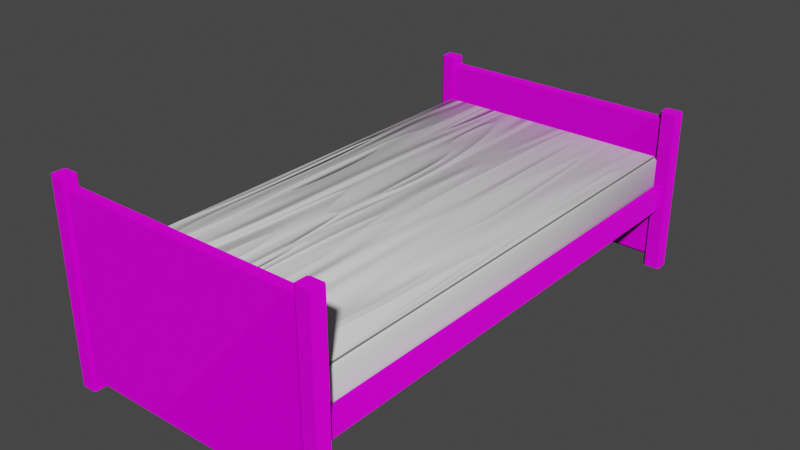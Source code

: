 # Source: beeeeeeed_2.blend  (saved by Blender 3.4.6; exported with 4.5.12 LTS)
import bpy
from mathutils import Matrix  # noqa: F401  (used for matrix-valued properties, if any)

bpy.ops.wm.read_factory_settings(use_empty=True)
scene = bpy.context.scene
scene.name = 'Scene'

# ---- images (referenced by path relative to the original .blend; pixels are not part of the script)
import os
ASSET_DIR = os.environ.get("B2B_ASSET_DIR", "")  # directory of the original .blend (textures are referenced by path, not embedded)
HERE = os.path.dirname(os.path.abspath(__file__))  # packed textures are extracted next to this script under _unpacked/

def load_image(name, relpath, width, height, colorspace="sRGB"):
    """Load a texture the original file referenced (path relative to the .blend, or extracted next to this script)."""
    p = next((c for c in (os.path.join(HERE, relpath), os.path.join(ASSET_DIR, relpath)) if relpath and os.path.exists(c)), "")
    if p:
        img = bpy.data.images.load(p, check_existing=True)
        img.name = name
    else:  # same state as the original file: an image datablock whose file is absent (Cycles renders it pink)
        img = bpy.data.images.new(name, width, height)
        img.source = "FILE"
        img.filepath = "//" + (relpath or name)
    img.colorspace_settings.name = colorspace
    return img
img_untitled_001 = load_image('Untitled.001', 'wood texture.png', 1024, 1024, 'sRGB')
img_wood_normal_png = load_image('wood normal.png', 'wood normal.png', 1024, 1024, 'Non-Color')
img_untitled = load_image('Untitled', 'matress normal.png', 1024, 1024, 'sRGB')

# ---- materials (node trees are filled in below, after node groups)
mat_material = bpy.data.materials.new('Material')
mat_material_001 = bpy.data.materials.new('Material.001')

# ---- node groups
ng_auto_smooth = bpy.data.node_groups.new('Auto Smooth', 'GeometryNodeTree')
_s = ng_auto_smooth.interface.new_socket(name='Geometry', in_out='OUTPUT', socket_type='NodeSocketGeometry')
_s = ng_auto_smooth.interface.new_socket(name='Geometry', in_out='INPUT', socket_type='NodeSocketGeometry')
_s = ng_auto_smooth.interface.new_socket(name='Angle', in_out='INPUT', socket_type='NodeSocketFloat')
_s.subtype = 'ANGLE'
_s.min_value = 0.0
_s.max_value = 3.142
ng_auto_smooth.is_modifier = True
_N = ng_auto_smooth.nodes; _L = ng_auto_smooth.links
n0 = _N.new('NodeGroupOutput'); n0.name = 'Group Output'; n0.location = (480, -100)
n1 = _N.new('NodeGroupInput'); n1.name = 'Group Input'; n1.location = (-420, -300)
n2 = _N.new('NodeGroupInput'); n2.name = 'Group Input.001'; n2.location = (-60, -100)
n3 = _N.new('GeometryNodeSetShadeSmooth'); n3.name = 'Set Shade Smooth'; n3.location = (120, -100)
n3.domain = 'EDGE'
n4 = _N.new('GeometryNodeSetShadeSmooth'); n4.name = 'Set Shade Smooth.001'; n4.location = (300, -100)
n5 = _N.new('GeometryNodeInputMeshEdgeAngle'); n5.name = 'Edge Angle'; n5.location = (-420, -220)
n6 = _N.new('GeometryNodeInputEdgeSmooth'); n6.name = 'Is Edge Smooth'; n6.location = (-60, -160)
n7 = _N.new('GeometryNodeInputShadeSmooth'); n7.name = 'Is Face Smooth'; n7.location = (-240, -340)
n8 = _N.new('FunctionNodeBooleanMath'); n8.name = 'Boolean Math'; n8.location = (-60, -220)
n9 = _N.new('FunctionNodeCompare'); n9.name = 'Compare'; n9.location = (-240, -180)
n9.operation = 'LESS_EQUAL'
_L.new(n5.outputs[0], n9.inputs[0])
_L.new(n4.outputs[0], n0.inputs[0])
_L.new(n1.outputs[1], n9.inputs[1])
_L.new(n9.outputs[0], n8.inputs[0])
_L.new(n7.outputs[0], n8.inputs[1])
_L.new(n2.outputs[0], n3.inputs[0])
_L.new(n6.outputs[0], n3.inputs[1])
_L.new(n3.outputs[0], n4.inputs[0])
_L.new(n8.outputs[0], n3.inputs[2])
n0.is_active_output = True

# ---- material node trees
mat_material.use_nodes = True; mat_material.node_tree.nodes.clear()
_N = mat_material.node_tree.nodes; _L = mat_material.node_tree.links
n0 = _N.new('ShaderNodeOutputMaterial'); n0.name = 'Material Output'; n0.location = (1795, 280)
n1 = _N.new('ShaderNodeBsdfPrincipled'); n1.name = 'Principled BSDF'; n1.location = (1484, 281)
n1.distribution = 'GGX'
n1.subsurface_method = 'RANDOM_WALK_SKIN'
n1.inputs[2].default_value = 0.0
n1.inputs[3].default_value = 1.45
n1.inputs[13].default_value = 0.2591
n1.inputs[27].default_value = (0.0, 0.0, 0.0, 1.0)
n1.inputs[28].default_value = 1.0
n2 = _N.new('ShaderNodeTexImage'); n2.name = 'Image Texture'; n2.location = (1920, 55)
n2.image = img_untitled_001
n3 = _N.new('ShaderNodeTexImage'); n3.name = 'Image Texture.001'; n3.location = (1940, -240)
n3.image = img_wood_normal_png
n4 = _N.new('ShaderNodeUVMap'); n4.name = 'UV Map'; n4.location = (-737, 132)
n5 = _N.new('ShaderNodeMapping'); n5.name = 'Mapping'; n5.location = (-507, 180)
n5.inputs[3].default_value = (1.0, 0.25, 1.0)
n6 = _N.new('NodeReroute'); n6.name = 'Reroute'; n6.location = (200, 180)
n6.width = 16
n7 = _N.new('ShaderNodeTexNoise'); n7.name = 'Noise Texture'; n7.location = (-492, 429)
n8 = _N.new('ShaderNodeTexWave'); n8.name = 'Wave Texture'; n8.location = (-287, 233)
n8.inputs[1].default_value = 15.2
n8.inputs[2].default_value = 1.8
n8.inputs[3].default_value = 11.0
n8.inputs[4].default_value = 7.4
n8.inputs[5].default_value = 0.4385
n9 = _N.new('ShaderNodeTexWave'); n9.name = 'Wave Texture.001'; n9.location = (-280, -100)
n9.inputs[1].default_value = 93.9
n9.inputs[2].default_value = 7.1
n9.inputs[3].default_value = 12.1
n9.inputs[4].default_value = -3.3
n9.inputs[5].default_value = 0.4538
n9.inputs[6].default_value = 5.1
n10 = _N.new('ShaderNodeValToRGB'); n10.name = 'ColorRamp'; n10.location = (1006, 311)
n10.color_ramp.interpolation = 'B_SPLINE'
while len(n10.color_ramp.elements) > 1: n10.color_ramp.elements.remove(n10.color_ramp.elements[-1])
n10.color_ramp.elements[0].position = 0.9818; n10.color_ramp.elements[0].color = (0.1057, 0.05072, 0.01923, 1.0)
_e = n10.color_ramp.elements.new(1.0); _e.color = (0.1308, 0.06815, 0.02231, 1.0)
n11 = _N.new('ShaderNodeValToRGB'); n11.name = 'ColorRamp.001'; n11.location = (243, 22)
n11.color_ramp.interpolation = 'B_SPLINE'
while len(n11.color_ramp.elements) > 1: n11.color_ramp.elements.remove(n11.color_ramp.elements[-1])
n11.color_ramp.elements[0].position = 0.4727; n11.color_ramp.elements[0].color = (1.0, 1.0, 1.0, 1.0)
_e = n11.color_ramp.elements.new(0.9864); _e.color = (0.0, 0.0, 0.0, 1.0)
n12 = _N.new('ShaderNodeValToRGB'); n12.name = 'ColorRamp.002'; n12.location = (562, 187)
while len(n12.color_ramp.elements) > 1: n12.color_ramp.elements.remove(n12.color_ramp.elements[-1])
n12.color_ramp.elements[0].position = 0.0; n12.color_ramp.elements[0].color = (0.0, 0.0, 0.0, 1.0)
_e = n12.color_ramp.elements.new(0.3091); _e.color = (1.0, 1.0, 1.0, 1.0)
n13 = _N.new('ShaderNodeMix'); n13.name = 'Mix'; n13.location = (781, 38)
n13.data_type = 'RGBA'
n13.blend_type = 'MULTIPLY'
n13.inputs[0].default_value = 0.008333
n14 = _N.new('ShaderNodeBump'); n14.name = 'Bump'; n14.location = (1044, -10)
n14.inputs[0].default_value = 0.1917
n14.inputs[1].default_value = 1.0
n14.inputs[2].default_value = 1.0
n15 = _N.new('ShaderNodeBevel'); n15.name = 'Bevel'; n15.location = (1247, -23)
_L.new(n5.outputs[0], n8.inputs[0])
_L.new(n4.outputs[0], n5.inputs[0])
_L.new(n6.outputs[0], n11.inputs[0])
_L.new(n8.outputs[0], n6.inputs[0])
_L.new(n7.outputs[0], n8.inputs[6])
_L.new(n11.outputs[0], n12.inputs[0])
_L.new(n12.outputs[0], n13.inputs[2])
_L.new(n11.outputs[0], n13.inputs[3])
_L.new(n12.outputs[0], n13.inputs[6])
_L.new(n13.outputs[2], n14.inputs[3])
_L.new(n5.outputs[0], n9.inputs[0])
_L.new(n9.outputs[0], n13.inputs[7])
_L.new(n13.outputs[2], n10.inputs[0])
_L.new(n14.outputs[0], n15.inputs[1])
_L.new(n1.outputs[0], n0.inputs[0])
_L.new(n2.outputs[0], n1.inputs[0])
_L.new(n3.outputs[0], n1.inputs[5])
n0.is_active_output = True
mat_material_001.use_nodes = True; mat_material_001.node_tree.nodes.clear()
_N = mat_material_001.node_tree.nodes; _L = mat_material_001.node_tree.links
n0 = _N.new('ShaderNodeTexNoise'); n0.name = 'Noise Texture.001'; n0.location = (-212, -20)
n0.noise_dimensions = '4D'
n0.inputs[2].default_value = 1.4
n0.inputs[4].default_value = 0.0
n0.inputs[8].default_value = -1.9
n1 = _N.new('ShaderNodeTexVoronoi'); n1.name = 'Voronoi Texture'; n1.location = (226, 226)
n2 = _N.new('ShaderNodeMix'); n2.name = 'Mix'; n2.location = (12, 195)
n2.inputs[0].default_value = 0.775
n3 = _N.new('NodeReroute'); n3.name = 'Reroute'; n3.location = (-326, -15)
n3.width = 16
n3.socket_idname = 'NodeSocketVector'
n4 = _N.new('ShaderNodeTexCoord'); n4.name = 'Texture Coordinate'; n4.location = (-774, 22)
n5 = _N.new('ShaderNodeTexNoise'); n5.name = 'Noise Texture'; n5.location = (-212, 229)
n5.noise_dimensions = '4D'
n5.inputs[1].default_value = 0.3
n5.inputs[2].default_value = 0.6
n5.inputs[4].default_value = 0.0
n5.inputs[8].default_value = 4.2
n6 = _N.new('ShaderNodeMapping'); n6.name = 'Mapping'; n6.location = (-554, 47)
n6.inputs[3].default_value = (1.0, -0.1, 3.7)
n7 = _N.new('ShaderNodeBump'); n7.name = 'Bump'; n7.location = (2431, 61)
n7.inputs[1].default_value = 1.0
n7.inputs[2].default_value = 1.0
n8 = _N.new('ShaderNodeValToRGB'); n8.name = 'ColorRamp'; n8.location = (464, 252)
n8.color_ramp.interpolation = 'B_SPLINE'
while len(n8.color_ramp.elements) > 1: n8.color_ramp.elements.remove(n8.color_ramp.elements[-1])
n8.color_ramp.elements[0].position = 0.0; n8.color_ramp.elements[0].color = (0.2914, 0.2914, 0.2914, 1.0)
_e = n8.color_ramp.elements.new(1.0); _e.color = (1.0, 1.0, 1.0, 1.0)
n9 = _N.new('ShaderNodeBevel'); n9.name = 'Bevel.001'; n9.location = (691, -203)
n9.samples = 2
n9.inputs[0].default_value = 0.001
n10 = _N.new('ShaderNodeMix'); n10.name = 'Mix.001'; n10.location = (967, -222)
n10.data_type = 'RGBA'
n10.blend_type = 'DIFFERENCE'
n10.inputs[0].default_value = 1.0
n11 = _N.new('ShaderNodeBevel'); n11.name = 'Bevel'; n11.location = (705, -46)
n11.inputs[0].default_value = 0.65
n12 = _N.new('ShaderNodeSeparateColor'); n12.name = 'Separate Color'; n12.location = (1187, -153)
n13 = _N.new('NodeReroute'); n13.name = 'Reroute.001'; n13.location = (2343, 90)
n13.width = 16
n13.socket_idname = 'NodeSocketFloat'
n14 = _N.new('ShaderNodeInvert'); n14.name = 'Invert'; n14.location = (1698, -79)
n15 = _N.new('ShaderNodeOutputMaterial'); n15.name = 'Material Output'; n15.location = (3402, 289)
n16 = _N.new('ShaderNodeMath'); n16.name = 'Math'; n16.location = (2138, 275)
n16.operation = 'MULTIPLY'
n17 = _N.new('ShaderNodeTexImage'); n17.name = 'Image Texture'; n17.location = (2160, 619)
n17.image = img_untitled
n18 = _N.new('ShaderNodeNewGeometry'); n18.name = 'Geometry'; n18.location = (2080, -49)
n19 = _N.new('ShaderNodeValToRGB'); n19.name = 'ColorRamp.001'; n19.location = (1407, 43)
while len(n19.color_ramp.elements) > 1: n19.color_ramp.elements.remove(n19.color_ramp.elements[-1])
n19.color_ramp.elements[0].position = 0.09545; n19.color_ramp.elements[0].color = (0.0, 0.0, 0.0, 1.0)
_e = n19.color_ramp.elements.new(0.1591); _e.color = (1.0, 1.0, 1.0, 1.0)
n20 = _N.new('ShaderNodeMath'); n20.name = 'Math.001'; n20.location = (1918, 130)
n20.operation = 'MULTIPLY'
n20.inputs[1].default_value = 5.0
n21 = _N.new('ShaderNodeMath'); n21.name = 'Math.002'; n21.location = (2300, -185)
n21.operation = 'MULTIPLY'
n21.inputs[1].default_value = 0.81
n22 = _N.new('ShaderNodeValToRGB'); n22.name = 'ColorRamp.002'; n22.location = (2490, -117)
while len(n22.color_ramp.elements) > 1: n22.color_ramp.elements.remove(n22.color_ramp.elements[-1])
n22.color_ramp.elements[0].position = 0.5; n22.color_ramp.elements[0].color = (0.0, 0.0, 0.0, 1.0)
_e = n22.color_ramp.elements.new(0.5); _e.color = (1.0, 1.0, 1.0, 1.0)
n23 = _N.new('ShaderNodeBsdfPrincipled'); n23.name = 'Principled BSDF'; n23.location = (3045, 328)
n23.distribution = 'GGX'
n23.subsurface_method = 'RANDOM_WALK_SKIN'
n23.inputs[3].default_value = 1.45
n23.inputs[27].default_value = (0.0, 0.0, 0.0, 1.0)
n23.inputs[28].default_value = 1.0
_L.new(n5.outputs[0], n2.inputs[2])
_L.new(n0.outputs[0], n2.inputs[3])
_L.new(n2.outputs[0], n1.inputs[2])
_L.new(n1.outputs[0], n8.inputs[0])
_L.new(n13.outputs[0], n7.inputs[3])
_L.new(n7.outputs[0], n23.inputs[5])
_L.new(n3.outputs[0], n5.inputs[0])
_L.new(n3.outputs[0], n0.inputs[0])
_L.new(n3.outputs[0], n1.inputs[0])
_L.new(n6.outputs[0], n3.inputs[0])
_L.new(n4.outputs[3], n6.inputs[0])
_L.new(n11.outputs[0], n10.inputs[6])
_L.new(n9.outputs[0], n10.inputs[7])
_L.new(n10.outputs[2], n12.inputs[0])
_L.new(n12.outputs[2], n19.inputs[0])
_L.new(n19.outputs[0], n14.inputs[1])
_L.new(n8.outputs[0], n16.inputs[0])
_L.new(n16.outputs[0], n13.inputs[0])
_L.new(n14.outputs[0], n20.inputs[0])
_L.new(n21.outputs[0], n22.inputs[0])
_L.new(n18.outputs[7], n21.inputs[0])
_L.new(n22.outputs[0], n16.inputs[1])
_L.new(n23.outputs[0], n15.inputs[0])
n15.is_active_output = True

# ---- world
world_world = bpy.data.worlds.new('World'); scene.world = world_world
world_world.use_nodes = True; world_world.node_tree.nodes.clear()
_N = world_world.node_tree.nodes; _L = world_world.node_tree.links
n0 = _N.new('ShaderNodeOutputWorld'); n0.name = 'World Output'; n0.location = (300, 300)
n1 = _N.new('ShaderNodeBackground'); n1.name = 'Background'; n1.location = (10, 300)
n1.inputs[0].default_value = (0.05088, 0.05088, 0.05088, 1.0)
_L.new(n1.outputs[0], n0.inputs[0])
n0.is_active_output = True
world_world.color = (0.05088, 0.05088, 0.05088)
world_world.use_sun_shadow = False
world_world.sun_shadow_jitter_overblur = 0.0

# ---- meshes
me_cube_002 = bpy.data.meshes.new('Cube.002')
me_cube_002.from_pydata([(1.899, 3.611, 1.252), (1.899, 3.611, 1.111), (1.899, 3.611, 1.354), (2.003, 3.611, 1.354), (1.899, 3.611, 1.011), (2.003, 3.611, 1.011), (-1.899, 3.611, 1.252), (-1.899, 3.611, 1.111), (-2.003, 3.611, 1.252), (-2.003, 3.611, 1.111), (-1.899, 3.611, 1.354), (-2.003, 3.611, 1.354), (-1.899, 3.611, 1.011), (-2.003, 3.611, 1.011), (1.899, -3.613, 1.252), (1.899, -3.613, 1.111), (1.899, -3.613, 1.354), (2.003, -3.613, 1.354), (1.899, -3.613, 1.011), (2.003, -3.613, 1.011), (-1.899, -3.613, 1.252), (-1.899, -3.613, 1.111), (-2.003, -3.613, 1.252), (-2.003, -3.613, 1.111), (-1.899, -3.613, 1.354), (-2.003, -3.613, 1.354), (-1.899, -3.613, 1.011), (-2.003, -3.613, 1.011)], [], [(21, 7, 1, 15), (19, 5, 3, 17), (16, 17, 3, 2), (14, 16, 2, 0), (5, 19, 18, 4), (4, 18, 15, 1), (13, 27, 23, 22, 25, 11, 8, 9), (24, 10, 11, 25), (20, 6, 10, 24), (12, 26, 27, 13), (7, 21, 26, 12), (20, 14, 0, 6)])
_uv = me_cube_002.uv_layers.new(name='UVMap')
_uv.uv.foreach_set('vector', [0.9137, 0.1558, 0.9137, 0.9465, 0.4981, 0.9465, 0.4981, 0.1558, 0.4758, 0.1558, 0.4758, 0.9465, 0.4382, 0.9465, 0.4382, 0.1558, 0.4268, 0.1558, 0.4382, 0.1558, 0.4382, 0.9465, 0.4268, 0.9465, 0.4156, 0.1558, 0.4268, 0.1558, 0.4268, 0.9465, 0.4156, 0.9465, 0.4758, 0.9465, 0.4758, 0.1558, 0.4872, 0.1558, 0.4872, 0.9465, 0.4872, 0.9465, 0.4872, 0.1558, 0.4981, 0.1558, 0.4981, 0.9465, 0.936, 0.9465, 0.936, 0.1558, 0.9469, 0.1558, 0.9624, 0.1558, 0.9736, 0.1558, 0.9736, 0.9465, 0.9624, 0.9465, 0.9469, 0.9465, 0.985, 0.1558, 0.985, 0.9465, 0.9736, 0.9465, 0.9736, 0.1558, 0.9962, 0.1558, 0.9962, 0.9465, 0.985, 0.9465, 0.985, 0.1558, 0.9246, 0.9465, 0.9246, 0.1558, 0.936, 0.1558, 0.936, 0.9465, 0.9137, 0.9465, 0.9137, 0.1558, 0.9246, 0.1558, 0.9246, 0.9465, 2.384e-07, 0.1558, 0.4156, 0.1558, 0.4156, 0.9465, 2.98e-08, 0.9465])
me_cube_002.materials.append(mat_material)
me_cube_002.update()
me_cube_003 = bpy.data.meshes.new('Cube.003')
me_cube_003.from_pydata([(2.082, 3.894, 0.00231), (2.052, 3.87, 0.00231), (2.052, 3.87, 2.471), (2.082, 3.894, 2.471), (2.052, 4.087, 0.00231), (2.082, 4.063, 0.00231), (2.082, 4.063, 2.471), (2.052, 4.087, 2.471), (1.857, 4.087, 0.00231), (1.827, 4.063, 0.00231), (1.857, 3.87, 0.00231), (1.827, 3.894, 0.00231), (1.857, 3.87, 2.471), (1.827, 3.894, 2.471), (1.857, 4.087, 2.471), (1.827, 4.063, 2.471), (1.827, 3.909, 0.1926), (1.827, 3.933, 0.1632), (1.827, 3.906, 0.134), (1.827, 3.933, 2.356), (1.827, 3.909, 2.326), (1.827, 3.905, 2.385), (1.827, 4.024, 0.1632), (1.827, 4.048, 0.1926), (1.827, 4.051, 0.134), (1.827, 4.048, 2.326), (1.827, 4.024, 2.356), (1.827, 4.052, 2.385), (-2.082, 3.894, 0.00231), (-2.052, 3.87, 0.00231), (-2.052, 3.87, 2.471), (-2.082, 3.894, 2.471), (-2.052, 4.087, 0.00231), (-2.082, 4.063, 0.00231), (-2.082, 4.063, 2.471), (-2.052, 4.087, 2.471), (-1.857, 4.087, 0.00231), (-1.827, 4.063, 0.00231), (-1.857, 3.87, 0.00231), (-1.827, 3.894, 0.00231), (-1.857, 3.87, 2.471), (-1.827, 3.894, 2.471), (-1.857, 4.087, 2.471), (-1.827, 4.063, 2.471), (-1.827, 3.909, 0.1926), (-1.827, 3.933, 0.1632), (-1.827, 3.906, 0.134), (-1.827, 3.933, 2.356), (-1.827, 3.909, 2.326), (-1.827, 3.905, 2.385), (-1.827, 4.024, 0.1632), (-1.827, 4.048, 0.1926), (-1.827, 4.051, 0.134), (-1.827, 4.048, 2.326), (-1.827, 4.024, 2.356), (-1.827, 4.052, 2.385)], [], [(1, 2, 12, 10), (6, 7, 14, 15, 13, 12, 2, 3), (5, 6, 3, 0), (8, 14, 7, 4), (53, 54, 26, 25), (47, 19, 26, 54), (14, 8, 9, 15), (16, 18, 11, 13, 21, 20), (9, 24, 23, 25, 27, 15), (15, 27, 26, 19, 21, 13), (10, 12, 13, 11), (11, 18, 17, 22, 24, 9), (6, 5, 4, 7), (2, 1, 0, 3), (53, 25, 23, 51), (16, 17, 18), (19, 20, 21), (22, 23, 24), (25, 26, 27), (19, 47, 48, 20), (44, 45, 17, 16), (22, 50, 51, 23), (50, 22, 17, 45), (44, 16, 20, 48), (29, 38, 40, 30), (34, 31, 30, 40, 41, 43, 42, 35), (33, 28, 31, 34), (36, 32, 35, 42), (42, 43, 37, 36), (44, 48, 49, 41, 39, 46), (37, 43, 55, 53, 51, 52), (43, 41, 49, 47, 54, 55), (38, 39, 41, 40), (39, 37, 52, 50, 45, 46), (34, 35, 32, 33), (30, 31, 28, 29), (44, 46, 45), (47, 49, 48), (50, 52, 51), (53, 55, 54)])
_uv = me_cube_003.uv_layers.new(name='UVMap')
_uv.uv.foreach_set('vector', [0.6887, 1.192e-07, 0.6887, 0.4595, 0.6523, 0.4595, 0.6523, 1.192e-07, 0.7288, 0.4638, 0.7344, 0.4595, 0.7707, 0.4595, 0.7763, 0.4638, 0.7763, 0.4953, 0.7707, 0.4997, 0.7344, 0.4997, 0.7288, 0.4953, 0.7273, 5.96e-08, 0.7273, 0.4595, 0.6958, 0.4595, 0.6958, 1.192e-07, 0.7707, 0.0, 0.7707, 0.4595, 0.7344, 0.4595, 0.7344, 5.96e-08, 0.3381, 0.9999, 0.3327, 0.9999, 0.3325, 0.4718, 0.338, 0.4718, 0.3194, 0.9999, 0.3193, 0.4719, 0.3325, 0.4718, 0.3327, 0.9999, 0.7707, 0.4595, 0.7707, 0.0, 0.7778, 0.0, 0.7778, 0.4595, 0.8065, 0.03541, 0.807, 0.0245, 0.8093, 0.0, 0.8093, 0.4595, 0.8072, 0.4433, 0.8065, 0.4325, 0.7778, 0.0, 0.7801, 0.0245, 0.7806, 0.03541, 0.7806, 0.4325, 0.7799, 0.4433, 0.7778, 0.4595, 0.7778, 0.4595, 0.7799, 0.4433, 0.785, 0.4379, 0.8021, 0.4379, 0.8072, 0.4433, 0.8093, 0.4595, 0.8164, 0.0, 0.8164, 0.4595, 0.8093, 0.4595, 0.8093, 0.0, 0.8093, 0.0, 0.807, 0.0245, 0.8021, 0.02994, 0.785, 0.02994, 0.7801, 0.0245, 0.7778, 0.0, 0.7273, 0.4595, 0.7273, 5.96e-08, 0.7344, 5.96e-08, 0.7344, 0.4595, 0.6887, 0.4595, 0.6887, 1.192e-07, 0.6958, 1.192e-07, 0.6958, 0.4595, 0.3381, 0.9999, 0.338, 0.4718, 0.6463, 0.4718, 0.6465, 0.9998, 0.8065, 0.03541, 0.8021, 0.02994, 0.807, 0.0245, 0.8021, 0.4379, 0.8065, 0.4325, 0.8072, 0.4433, 0.785, 0.02994, 0.7806, 0.03541, 0.7801, 0.0245, 0.7806, 0.4325, 0.785, 0.4379, 0.7799, 0.4433, 0.3193, 0.4719, 0.3194, 0.9999, 0.314, 0.9999, 0.3138, 0.4719, 0.005635, 1.0, 0.0001648, 1.0, 0.0, 0.472, 0.00547, 0.472, 0.6518, 0.4717, 0.6519, 0.9998, 0.6465, 0.9998, 0.6463, 0.4718, 0.6519, 0.9998, 0.6518, 0.4717, 0.665, 0.4717, 0.6652, 0.9998, 0.005635, 1.0, 0.00547, 0.472, 0.3138, 0.4719, 0.314, 0.9999, 0.8723, 0.4999, 0.8359, 0.4999, 0.8359, 0.0404, 0.8723, 0.0404, 0.9124, 0.03602, 0.9124, 0.00452, 0.918, 0.0001338, 0.9543, 0.0001335, 0.9599, 0.00452, 0.9599, 0.03602, 0.9543, 0.0404, 0.918, 0.0404, 0.9109, 0.4999, 0.8794, 0.4999, 0.8794, 0.0404, 0.9109, 0.0404, 0.9543, 0.4999, 0.918, 0.4999, 0.918, 0.0404, 0.9543, 0.0404, 0.9543, 0.0404, 0.9614, 0.0404, 0.9614, 0.4999, 0.9543, 0.4999, 0.9901, 0.4645, 0.9901, 0.0674, 0.9908, 0.05652, 0.9929, 0.0404, 0.9929, 0.4999, 0.9906, 0.4754, 0.9614, 0.4999, 0.9614, 0.0404, 0.9635, 0.05652, 0.9642, 0.0674, 0.9642, 0.4645, 0.9637, 0.4754, 0.9614, 0.0404, 0.9929, 0.0404, 0.9908, 0.05652, 0.9857, 0.06193, 0.9686, 0.06193, 0.9635, 0.05652, 1.0, 0.4999, 0.9929, 0.4999, 0.9929, 0.0404, 1.0, 0.0404, 0.9929, 0.4999, 0.9614, 0.4999, 0.9637, 0.4754, 0.9686, 0.4699, 0.9857, 0.4699, 0.9906, 0.4754, 0.9109, 0.0404, 0.918, 0.0404, 0.918, 0.4999, 0.9109, 0.4999, 0.8723, 0.0404, 0.8794, 0.0404, 0.8794, 0.4999, 0.8723, 0.4999, 0.9901, 0.4645, 0.9906, 0.4754, 0.9857, 0.4699, 0.9857, 0.06193, 0.9908, 0.05652, 0.9901, 0.0674, 0.9686, 0.4699, 0.9637, 0.4754, 0.9642, 0.4645, 0.9642, 0.0674, 0.9635, 0.05652, 0.9686, 0.06193])
me_cube_003.materials.append(mat_material)
me_cube_003.update()
me_cube_004 = bpy.data.meshes.new('Cube.004')
me_cube_004.from_pydata([(2.082, -3.894, 0.00231), (2.052, -3.871, 0.00231), (2.052, -3.871, 2.941), (2.082, -3.894, 2.941), (2.052, -4.087, 0.00231), (2.082, -4.064, 0.00231), (2.082, -4.064, 2.941), (2.052, -4.087, 2.941), (1.857, -4.087, 0.00231), (1.827, -4.064, 0.00231), (1.857, -3.871, 0.00231), (1.827, -3.894, 0.00231), (1.857, -3.871, 2.941), (1.827, -3.894, 2.941), (1.857, -4.087, 2.941), (1.827, -4.064, 2.941), (1.827, -3.909, 0.1926), (1.827, -3.933, 0.1632), (1.827, -3.907, 0.134), (1.827, -3.933, 2.826), (1.827, -3.909, 2.796), (1.827, -3.906, 2.855), (1.827, -4.025, 0.1632), (1.827, -4.049, 0.1926), (1.827, -4.051, 0.134), (1.827, -4.049, 2.796), (1.827, -4.025, 2.826), (1.827, -4.052, 2.855), (-2.082, -3.894, 0.00231), (-2.052, -3.871, 0.00231), (-2.052, -3.871, 2.941), (-2.082, -3.894, 2.941), (-2.052, -4.087, 0.00231), (-2.082, -4.064, 0.00231), (-2.082, -4.064, 2.941), (-2.052, -4.087, 2.941), (-1.857, -4.087, 0.00231), (-1.827, -4.064, 0.00231), (-1.857, -3.871, 0.00231), (-1.827, -3.894, 0.00231), (-1.857, -3.871, 2.941), (-1.827, -3.894, 2.941), (-1.857, -4.087, 2.941), (-1.827, -4.064, 2.941), (-1.827, -3.909, 0.1926), (-1.827, -3.933, 0.1632), (-1.827, -3.907, 0.134), (-1.827, -3.933, 2.826), (-1.827, -3.909, 2.796), (-1.827, -3.906, 2.855), (-1.827, -4.025, 0.1632), (-1.827, -4.049, 0.1926), (-1.827, -4.051, 0.134), (-1.827, -4.049, 2.796), (-1.827, -4.025, 2.826), (-1.827, -4.052, 2.855)], [], [(1, 10, 12, 2), (6, 3, 2, 12, 13, 15, 14, 7), (5, 0, 3, 6), (8, 4, 7, 14), (53, 25, 26, 54), (47, 54, 26, 19), (14, 15, 9, 8), (16, 20, 21, 13, 11, 18), (9, 15, 27, 25, 23, 24), (15, 13, 21, 19, 26, 27), (10, 11, 13, 12), (11, 9, 24, 22, 17, 18), (6, 7, 4, 5), (2, 3, 0, 1), (53, 51, 23, 25), (16, 18, 17), (19, 21, 20), (22, 24, 23), (25, 27, 26), (20, 48, 47, 19), (44, 16, 17, 45), (23, 51, 50, 22), (50, 45, 17, 22), (44, 48, 20, 16), (29, 30, 40, 38), (34, 35, 42, 43, 41, 40, 30, 31), (33, 34, 31, 28), (36, 42, 35, 32), (42, 36, 37, 43), (44, 46, 39, 41, 49, 48), (37, 52, 51, 53, 55, 43), (43, 55, 54, 47, 49, 41), (38, 40, 41, 39), (39, 46, 45, 50, 52, 37), (34, 33, 32, 35), (30, 29, 28, 31), (44, 45, 46), (47, 48, 49), (50, 51, 52), (53, 54, 55)])
_uv = me_cube_004.uv_layers.new(name='UVMap')
_uv.uv.foreach_set('vector', [0.8066, 1.341e-07, 0.8359, 1.341e-07, 0.8359, 0.4403, 0.8066, 0.4403, 0.8022, 0.4691, 0.8022, 0.4438, 0.8066, 0.4403, 0.8359, 0.4403, 0.8404, 0.4438, 0.8404, 0.4691, 0.8359, 0.4727, 0.8066, 0.4727, 0.7756, 1.341e-07, 0.8009, 1.341e-07, 0.8009, 0.4403, 0.7756, 0.4403, 0.7406, 1.341e-07, 0.7699, 1.341e-07, 0.7699, 0.4403, 0.7406, 0.4403, 0.4055, 0.4725, 0.4055, 1.0, 0.4, 1.0, 0.4, 0.4725, 0.3868, 0.4725, 0.4, 0.4725, 0.4, 1.0, 0.3868, 1.0, 0.7406, 0.4403, 0.7349, 0.4403, 0.7349, 1.341e-07, 0.7406, 1.341e-07, 0.8439, 0.0285, 0.8439, 0.4185, 0.8433, 0.4273, 0.8416, 0.4403, 0.8416, 1.788e-07, 0.8435, 0.01972, 0.867, 1.49e-08, 0.867, 0.4403, 0.8653, 0.4273, 0.8647, 0.4185, 0.8647, 0.0285, 0.8651, 0.01972, 0.867, 0.4403, 0.8416, 0.4403, 0.8433, 0.4273, 0.8474, 0.4229, 0.8612, 0.4229, 0.8653, 0.4273, 0.8359, 1.341e-07, 0.8416, 1.788e-07, 0.8416, 0.4403, 0.8359, 0.4403, 0.8416, 1.788e-07, 0.867, 1.49e-08, 0.8651, 0.01972, 0.8612, 0.0241, 0.8474, 0.0241, 0.8435, 0.01972, 0.7756, 0.4403, 0.7699, 0.4403, 0.7699, 1.341e-07, 0.7756, 1.341e-07, 0.8066, 0.4403, 0.8009, 0.4403, 0.8009, 1.341e-07, 0.8066, 1.341e-07, 0.4055, 0.4725, 0.7813, 0.4725, 0.7813, 1.0, 0.4055, 1.0, 0.8439, 0.0285, 0.8435, 0.01972, 0.8474, 0.0241, 0.8474, 0.4229, 0.8433, 0.4273, 0.8439, 0.4185, 0.8612, 0.0241, 0.8651, 0.01972, 0.8647, 0.0285, 0.8647, 0.4185, 0.8653, 0.4273, 0.8612, 0.4229, 0.3813, 1.0, 0.3813, 0.4725, 0.3868, 0.4725, 0.3868, 1.0, 0.005465, 0.4725, 0.005465, 1.0, 0.0, 1.0, 2.98e-08, 0.4725, 0.7813, 1.0, 0.7813, 0.4725, 0.7868, 0.4725, 0.7868, 1.0, 0.7868, 0.4725, 0.8, 0.4725, 0.8, 1.0, 0.7868, 1.0, 0.005465, 0.4725, 0.3813, 0.4725, 0.3813, 1.0, 0.005465, 1.0, 0.9275, 4.47e-08, 0.9275, 0.4403, 0.8983, 0.4403, 0.8983, 4.47e-08, 0.932, 0.4691, 0.9275, 0.4727, 0.8983, 0.4727, 0.8938, 0.4691, 0.8938, 0.4438, 0.8983, 0.4403, 0.9275, 0.4403, 0.932, 0.4438, 0.9586, 4.47e-08, 0.9586, 0.4403, 0.9332, 0.4403, 0.9332, 4.47e-08, 0.9936, 4.47e-08, 0.9936, 0.4403, 0.9643, 0.4403, 0.9643, 5.96e-08, 0.9936, 0.4403, 0.9936, 4.47e-08, 0.9993, 1.043e-07, 0.9993, 0.4403, 0.8903, 0.0285, 0.8907, 0.01972, 0.8926, 1.49e-08, 0.8926, 0.4403, 0.8909, 0.4273, 0.8903, 0.4185, 0.8672, 2.384e-07, 0.869, 0.01972, 0.8695, 0.0285, 0.8695, 0.4185, 0.8689, 0.4273, 0.8672, 0.4403, 0.8672, 0.4403, 0.8689, 0.4273, 0.873, 0.4229, 0.8867, 0.4229, 0.8909, 0.4273, 0.8926, 0.4403, 0.8983, 4.47e-08, 0.8983, 0.4403, 0.8926, 0.4403, 0.8926, 1.49e-08, 0.8926, 1.49e-08, 0.8907, 0.01972, 0.8867, 0.0241, 0.873, 0.0241, 0.869, 0.01972, 0.8672, 2.384e-07, 0.9586, 0.4403, 0.9586, 4.47e-08, 0.9643, 5.96e-08, 0.9643, 0.4403, 0.9275, 0.4403, 0.9275, 4.47e-08, 0.9332, 4.47e-08, 0.9332, 0.4403, 0.8903, 0.0285, 0.8867, 0.0241, 0.8907, 0.01972, 0.8867, 0.4229, 0.8903, 0.4185, 0.8909, 0.4273, 0.873, 0.0241, 0.8695, 0.0285, 0.869, 0.01972, 0.8695, 0.4185, 0.873, 0.4229, 0.8689, 0.4273])
me_cube_004.materials.append(mat_material)
me_cube_004.update()
me_cube_005 = bpy.data.meshes.new('Cube.005')
me_cube_005.from_pydata([(-1.832, -3.575, -0.9421), (-1.88, -3.534, -0.9421), (-1.832, -3.575, -0.4736), (-1.832, -3.534, -0.4238), (-1.88, -3.534, -0.4736), (-1.88, 3.519, -0.9421), (-1.832, 3.559, -0.9421), (-1.832, 3.519, -0.4238), (-1.832, 3.559, -0.4736), (-1.88, 3.519, -0.4736), (1.88, -3.534, -0.9421), (1.832, -3.575, -0.9421), (1.832, -3.534, -0.4238), (1.832, -3.575, -0.4736), (1.88, -3.534, -0.4736), (1.832, 3.559, -0.9421), (1.88, 3.519, -0.9421), (1.832, 3.519, -0.4238), (1.88, 3.519, -0.4736), (1.832, 3.559, -0.4736)], [], [(11, 13, 2, 0), (16, 18, 14, 10), (17, 7, 3, 12), (1, 4, 9, 5), (6, 8, 19, 15), (2, 3, 4), (7, 8, 9), (12, 13, 14), (17, 18, 19), (2, 4, 1, 0), (7, 9, 4, 3), (5, 9, 8, 6), (17, 19, 8, 7), (15, 19, 18, 16), (12, 14, 18, 17), (10, 14, 13, 11), (2, 13, 12, 3)])
me_cube_005.polygons.foreach_set('use_smooth', [True] * 17)
_uv = me_cube_005.uv_layers.new(name='UVMap')
_uv.uv.foreach_set('vector', [0.5176, 7.629e-05, 0.5176, 0.05778, 0.06629, 0.05778, 0.06629, 7.653e-05, 0.5838, 0.9343, 0.5261, 0.9343, 0.5261, 0.06568, 0.5838, 0.06568, 0.5176, 0.9343, 0.06629, 0.9343, 0.06629, 0.06568, 0.5176, 0.06568, 7.641e-05, 0.06568, 0.05778, 0.06568, 0.05778, 0.9343, 7.647e-05, 0.9343, 0.06629, 0.9999, 0.06629, 0.9422, 0.5176, 0.9422, 0.5176, 0.9999, 0.06187, 0.05913, 0.06629, 0.06568, 0.05778, 0.06568, 0.06629, 0.9343, 0.06187, 0.9409, 0.05778, 0.9343, 0.5176, 0.06568, 0.5176, 0.05778, 0.5247, 0.06091, 0.5176, 0.9343, 0.5247, 0.9391, 0.5176, 0.9422, 0.05778, 0.05796, 0.05778, 0.06568, 7.641e-05, 0.06568, 7.641e-05, 0.05796, 0.06629, 0.9343, 0.05778, 0.9343, 0.05778, 0.06568, 0.06629, 0.06568, 7.647e-05, 0.9343, 0.05778, 0.9343, 0.05778, 0.942, 7.647e-05, 0.942, 0.5176, 0.9343, 0.5176, 0.9422, 0.06629, 0.9422, 0.06629, 0.9343, 0.5176, 0.9999, 0.5176, 0.9422, 0.5253, 0.9422, 0.5253, 0.9999, 0.5176, 0.06568, 0.5261, 0.06568, 0.5261, 0.9343, 0.5176, 0.9343, 0.5253, 7.629e-05, 0.5253, 0.05778, 0.5176, 0.05778, 0.5176, 7.629e-05, 0.06629, 0.05778, 0.5176, 0.05778, 0.5176, 0.06568, 0.06629, 0.06568])
me_cube_005.materials.append(mat_material_001)
me_cube_005.update()

# ---- objects
ob_frame = bpy.data.objects.new('Frame', me_cube_002)
ob_leg = bpy.data.objects.new('Leg', me_cube_003)
ob_head = bpy.data.objects.new('Head', me_cube_004)
ob_matress = bpy.data.objects.new('Matress', me_cube_005)

# ---- transforms, parenting, visibility, modifiers, constraints
ob_frame.location = (0.0, 0.0005124, -0.1779)
ob_frame.scale = (1.32, 1.32, 1.32)
ob_leg.location = (0.0, -0.4016, -0.1779)
ob_leg.scale = (1.32, 1.32, 1.32)
ob_head.location = (0.0, 0.3942, -0.1779)
ob_head.scale = (1.32, 1.32, 1.32)
ob_matress.location = (0.0, 0.0005124, 2.757)
ob_matress.scale = (1.32, 1.32, 1.32)
_m = ob_matress.modifiers.new('Auto Smooth', 'NODES')
_m.node_group = ng_auto_smooth
_gi = [s.identifier for s in ng_auto_smooth.interface.items_tree if s.item_type == 'SOCKET' and s.in_out == 'INPUT']
_m[_gi[1]] = 0.9058  # Angle

# ---- collection membership
scene.collection.objects.link(ob_frame)
scene.collection.objects.link(ob_leg)
scene.collection.objects.link(ob_head)
scene.collection.objects.link(ob_matress)

# ---- scene / render settings (as saved in the file)
scene.frame_start = 1; scene.frame_end = 250; scene.frame_set(1)
scene.render.engine = 'CYCLES'
scene.cycles.sampling_pattern = 'TABULATED_SOBOL'
scene.cycles.use_light_tree = False
scene.view_settings.view_transform = 'Filmic'
bpy.context.view_layer.update()

# ---- added for rendering (the .blend has no active camera and no usable light): camera, sun
cam_auto = bpy.data.cameras.new('AutoCamera')
cam_auto.lens = 50.0
cam_auto.sensor_width = 36.0
cam_auto.clip_end = 1000.0
ob_auto_camera = bpy.data.objects.new('AutoCamera', cam_auto)
scene.collection.objects.link(ob_auto_camera)
ob_auto_camera.location = (11.1481, -13.3818, 10.6836)
ob_auto_camera.rotation_euler = (1.09748, -7.21219e-08, 0.694738)
scene.camera = ob_auto_camera
light_auto_sun = bpy.data.lights.new('AutoSun', 'SUN')
light_auto_sun.energy = 3.0
light_auto_sun.angle = 0.0523599
ob_auto_sun = bpy.data.objects.new('AutoSun', light_auto_sun)
scene.collection.objects.link(ob_auto_sun)
ob_auto_sun.rotation_euler = (0.872665, 0.174533, 0.523599)
bpy.context.view_layer.update()
